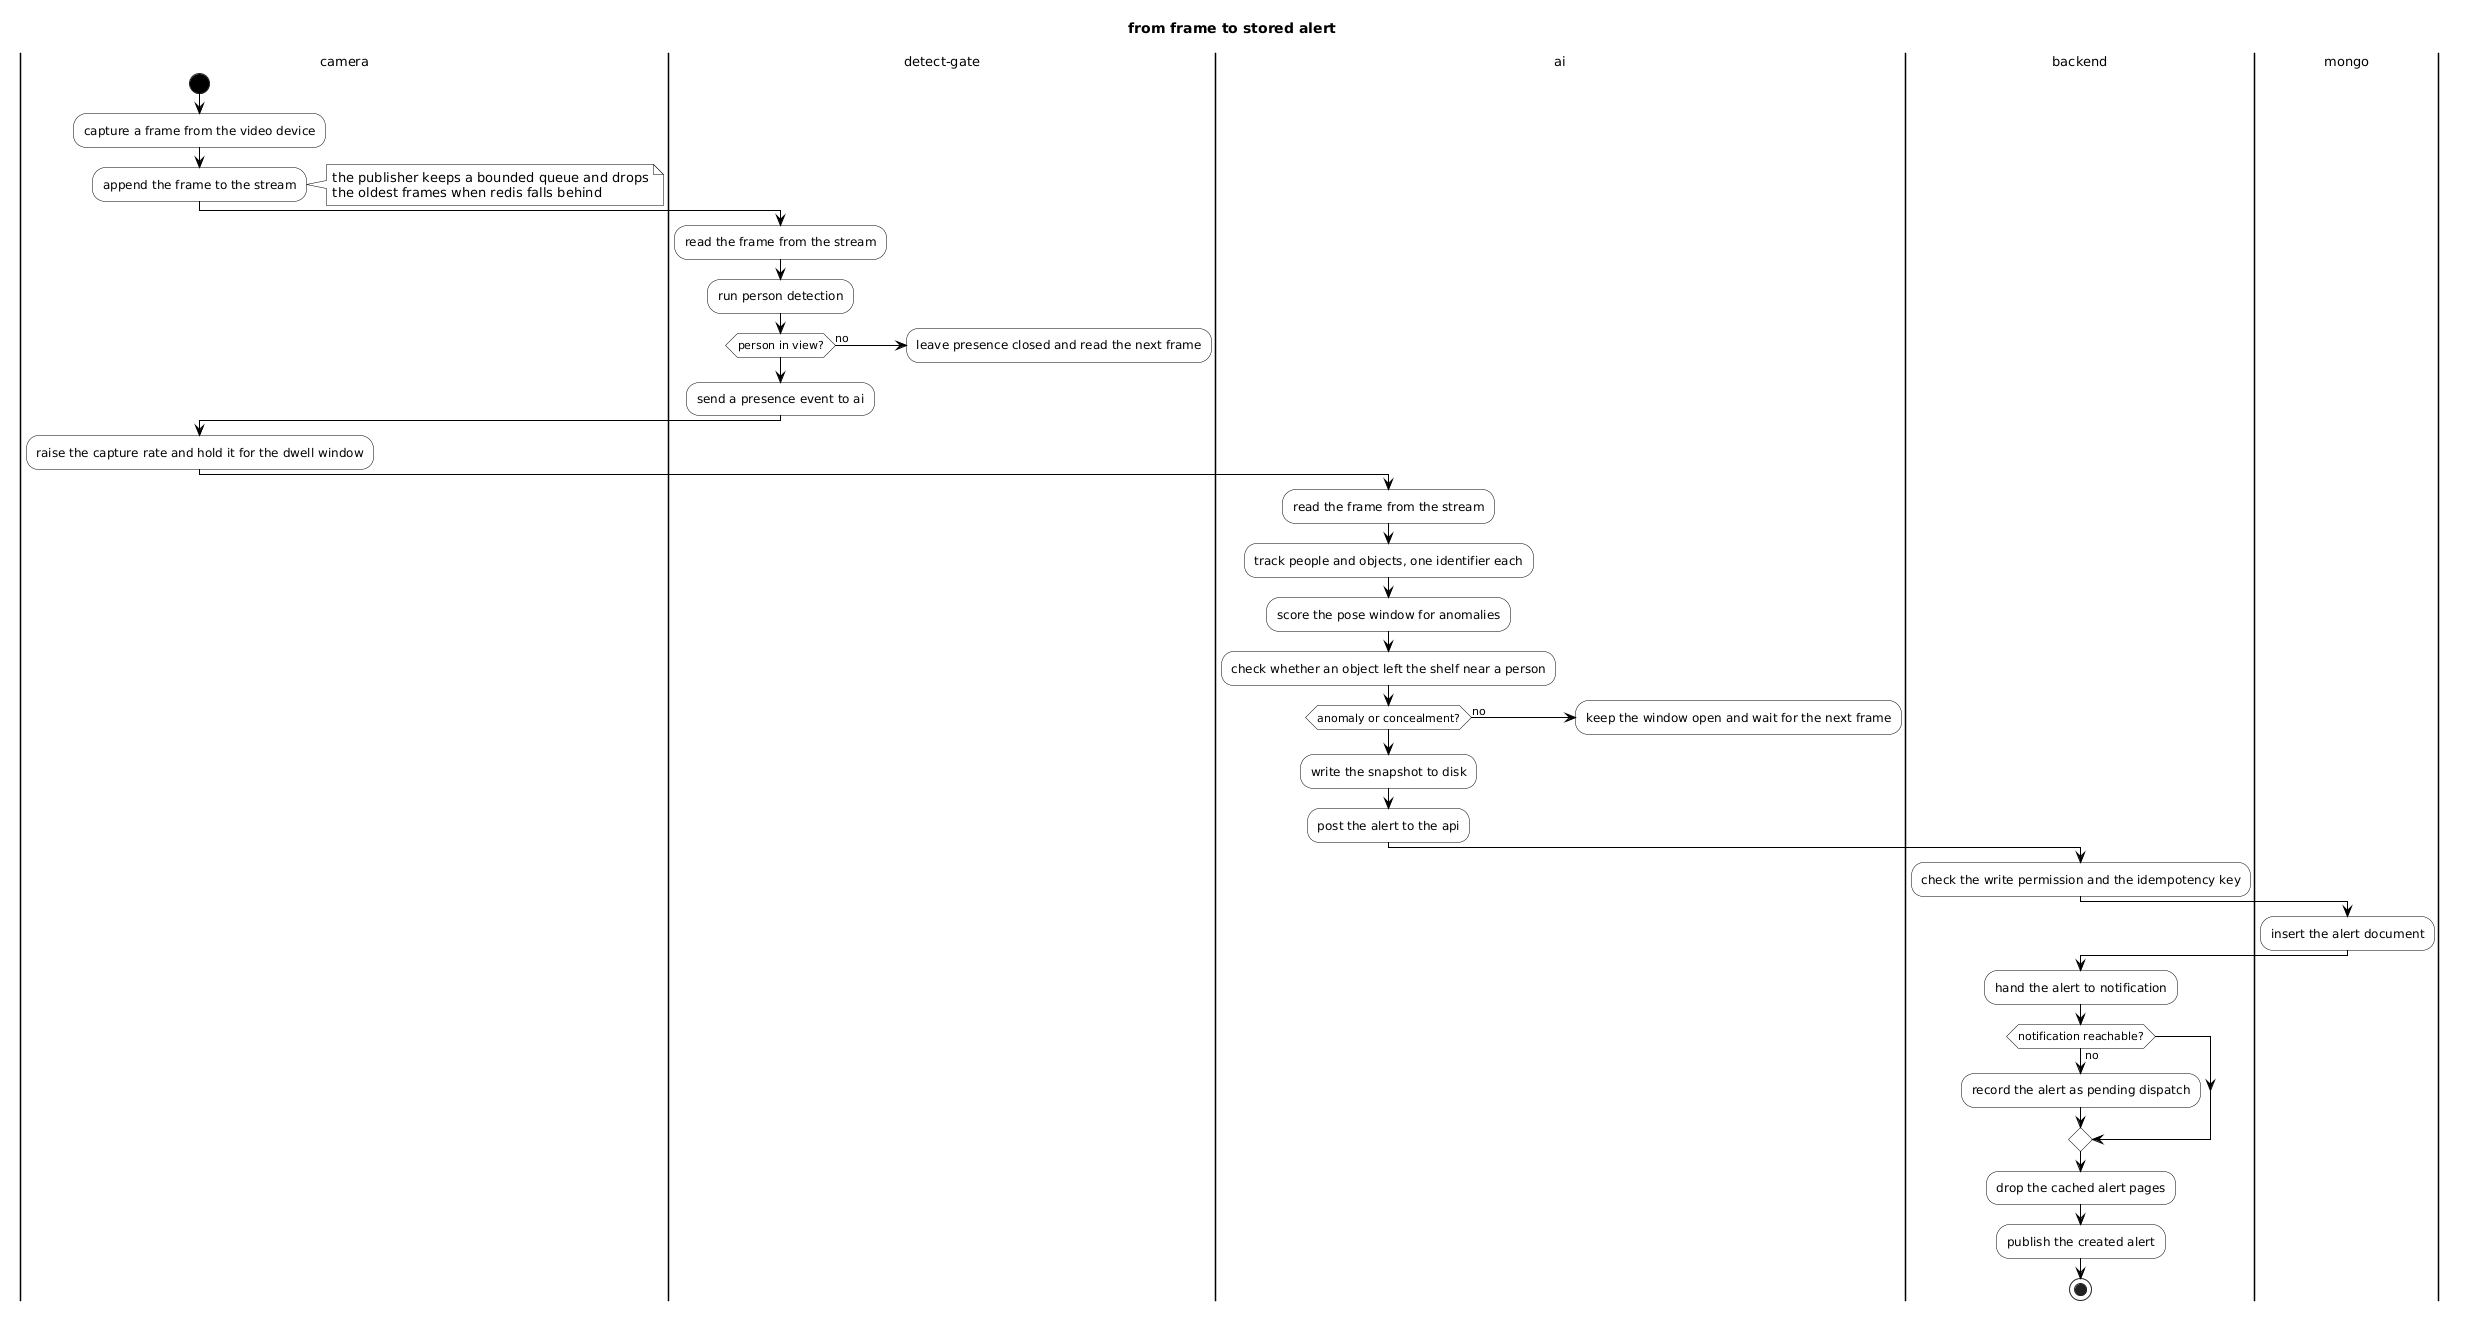

The diagram above was rendered by PlantUML. Its source (embedded in the PNG):
@startuml
title from frame to stored alert
skinparam shadowing false
skinparam defaultFontName Arial
skinparam ArrowColor Black
skinparam activity {
  BackgroundColor White
  BorderColor Black
  FontColor Black
  DiamondBackgroundColor White
  DiamondBorderColor Black
  DiamondFontColor Black
  StartColor Black
  EndColor Black
  BarColor Black
}
skinparam note {
  BackgroundColor White
  BorderColor Black
  FontColor Black
}
skinparam swimlane {
  BorderColor Black
  TitleBackgroundColor White
  TitleFontSize 13
}

|camera|
start
:capture a frame from the video device;
:append the frame to the stream;
note right
  the publisher keeps a bounded queue and drops
  the oldest frames when redis falls behind
end note

|detect-gate|
:read the frame from the stream;
:run person detection;
if (person in view?) then (no)
  :leave presence closed and read the next frame;
  kill
endif
:send a presence event to ai;

|camera|
:raise the capture rate and hold it for the dwell window;

|ai|
:read the frame from the stream;
:track people and objects, one identifier each;
:score the pose window for anomalies;
:check whether an object left the shelf near a person;
if (anomaly or concealment?) then (no)
  :keep the window open and wait for the next frame;
  kill
endif
:write the snapshot to disk;
:post the alert to the api;

|backend|
:check the write permission and the idempotency key;

|mongo|
:insert the alert document;

|backend|
:hand the alert to notification;
if (notification reachable?) then (no)
  :record the alert as pending dispatch;
endif
:drop the cached alert pages;
:publish the created alert;
stop
@enduml